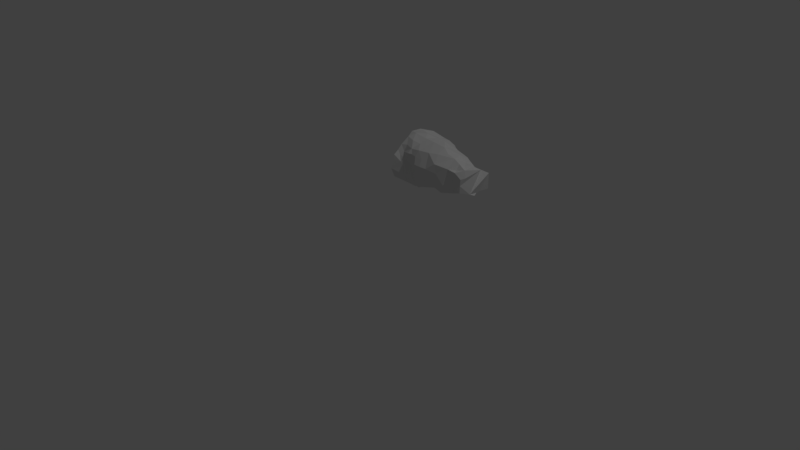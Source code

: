 # Source: DepartedUpperArm_L.blend  (saved by Blender 2.77.0; exported with 4.5.12 LTS)
import bpy
from mathutils import Matrix  # noqa: F401  (used for matrix-valued properties, if any)

bpy.ops.wm.read_factory_settings(use_empty=True)
scene = bpy.context.scene
scene.name = 'Scene'

# ---- collections
col_collection_1 = bpy.data.collections.new('Collection 1'); scene.collection.children.link(col_collection_1)

# ---- world
world_world = bpy.data.worlds.new('World'); scene.world = world_world
world_world.color = (0.05088, 0.05088, 0.05088)
world_world.use_sun_shadow = False
world_world.sun_shadow_jitter_overblur = 0.0
world_world.cycles.sampling_method = 'MANUAL'

# ---- cameras
cam_camera = bpy.data.cameras.new('Camera')
cam_camera.clip_end = 100.0
cam_camera.lens = 35.0
cam_camera.sensor_width = 32.0
cam_camera.sensor_height = 18.0
cam_camera.ortho_scale = 7.314
cam_camera.dof.focus_distance = 0.0
cam_camera.dof.aperture_fstop = 128.0

# ---- lights
light_lamp = bpy.data.lights.new('Lamp', 'POINT')
light_lamp.transmission_factor = 0.0
light_lamp.cutoff_distance = 30.0
light_lamp.energy = 100.0
light_lamp.shadow_buffer_clip_start = 1.001
light_lamp.shadow_soft_size = 0.1
light_lamp.shadow_maximum_resolution = 0.006
light_lamp.use_absolute_resolution = True

# ---- meshes
me_meshleftarm = bpy.data.meshes.new('MeshLeftArm')
me_meshleftarm.from_pydata([(0.8135, 0.155, 1.833), (0.7376, 0.1655, 1.851), (0.7206, 0.1359, 1.86), (0.7507, 0.06612, 1.863), (0.8412, 0.0992, 1.862), (0.7782, 0.2116, 1.831), (0.8573, 0.2601, 1.792), (1.707, 0.0201, 1.408), (1.163, -0.006341, 1.823), (1.679, -0.0896, 1.418), (1.648, -0.1838, 1.53), (1.654, -0.1845, 1.606), (0.9671, -0.2469, 1.613), (1.036, -0.2645, 1.509), (1.11, -0.2609, 1.46), (1.006, -0.2503, 1.555), (1.047, -0.2741, 1.443), (0.8924, -0.2322, 1.71), (1.1, -0.1927, 1.363), (0.8524, 0.08305, 1.253), (1.044, -0.2182, 1.337), (1.147, -0.24, 1.657), (1.116, -0.2678, 1.621), (0.9077, -0.06655, 1.834), (1.05, -0.09621, 1.799), (0.92, 0.1473, 1.822), (0.9609, -0.1032, 1.807), (0.7427, -0.3029, 1.603), (0.7795, -0.2431, 1.664), (0.8167, -0.1674, 1.774), (0.7397, -0.2351, 1.713), (0.8056, -0.2048, 1.7), (1.009, -0.2297, 1.7), (0.9481, -0.2195, 1.71), (1.099, -0.2238, 1.699), (0.9175, -0.2279, 1.562), (0.815, -0.2703, 1.6), (1.688, 0.1761, 1.567), (1.699, 0.1846, 1.47), (1.481, -0.2021, 1.681), (1.642, -0.03929, 1.691), (0.7985, 0.05089, 1.87), (1.227, -0.1939, 1.731), (1.68, 0.09912, 1.651), (1.628, 0.1539, 1.428), (0.8498, -0.2577, 1.545), (1.007, -0.241, 1.388), (1.433, 0.01516, 1.365), (1.62, 0.0324, 1.394), (0.7223, -0.3288, 1.508), (1.455, -0.09865, 1.357), (0.8575, 0.2243, 1.31), (0.7993, -0.003068, 1.265), (1.394, -0.02721, 1.356), (1.707, 0.07817, 1.413), (1.294, -0.2195, 1.691), (1.209, -0.1223, 1.361), (1.654, -0.121, 1.695), (1.179, 0.3041, 1.495), (1.033, -0.1589, 1.32), (1.023, 0.3587, 1.541), (0.9151, 0.4402, 1.619), (1.462, -0.262, 1.506), (0.828, 0.4392, 1.577), (1.116, 0.3443, 1.623), (1.338, -0.2635, 1.445), (1.408, 0.2782, 1.569), (0.7797, 0.4012, 1.498), (1.334, 0.04495, 1.355), (1.415, 0.16, 1.395), (1.215, 0.3, 1.622), (1.411, 0.2191, 1.481), (0.9393, -0.0403, 1.259), (1.552, 0.1804, 1.541), (1.307, 0.08164, 1.764), (1.307, 0.2329, 1.479), (1.627, -0.06405, 1.401), (1.74, 0.1697, 1.42), (1.356, 0.25, 1.654), (1.744, 0.035, 1.683), (1.63, -0.0151, 1.384), (1.411, 0.2014, 1.668), (1.63, 0.04237, 1.688), (1.523, 0.1602, 1.414), (1.556, 0.07892, 1.402), (1.5, 0.1831, 1.628), (1.324, 0.0347, 1.78), (0.7501, -0.3082, 1.411), (1.61, 0.1807, 1.505), (0.8522, 0.1751, 1.812), (1.34, -0.1028, 1.363), (1.119, -0.08604, 1.801), (1.474, 0.07347, 1.385), (1.339, -0.2431, 1.598), (1.553, -0.09651, 1.732), (1.183, 0.05802, 1.814), (1.45, -0.05986, 1.752), (1.431, -0.252, 1.407), (0.9067, 0.3967, 1.533), (1.559, -0.1882, 1.437), (1.332, 0.1633, 1.4), (1.012, 0.1033, 1.318), (1.732, -0.04035, 1.398), (1.763, 0.1484, 1.619), (1.093, 0.2063, 1.416), (1.193, 0.09919, 1.363), (1.099, 0.2991, 1.712), (1.204, -0.08857, 1.793), (1.586, -0.04226, 1.704), (1.533, -0.01338, 1.375), (1.108, 0.00432, 1.311), (1.221, -0.2526, 1.507), (1.649, -0.1898, 1.445), (1.567, -0.154, 1.678), (1.638, -0.1269, 1.423), (0.9725, 0.3541, 1.725), (1.682, -0.1388, 1.616), (0.9137, -0.1483, 1.295), (1.342, -0.05482, 1.78), (1.033, 0.2268, 1.755), (1.585, -0.2108, 1.523), (0.9536, -0.01401, 1.846), (0.7595, -0.147, 1.807), (0.7704, -0.1047, 1.845), (0.9075, 0.06356, 1.87), (0.7641, 0.3917, 1.733), (1.0, 0.4194, 1.653), (0.933, 0.2318, 1.776), (1.01, 0.1153, 1.83), (0.8807, 0.3804, 1.72), (0.9725, -0.2386, 1.494), (0.7345, -0.2928, 1.668), (1.037, -0.2704, 1.625), (0.7267, -0.002589, 1.871), (0.7861, 0.3251, 1.382), (0.8854, -0.2574, 1.44), (1.228, 0.2257, 1.712), (1.1, -0.2744, 1.526), (1.399, 0.07828, 1.745), (1.212, -0.01782, 1.319), (0.8214, -0.03158, 1.878), (1.12, -0.2474, 1.395), (0.8642, -0.2331, 1.644), (0.7486, -0.1892, 1.769), (1.516, 0.04751, 1.694), (1.196, -0.2562, 1.615), (1.077, -0.003807, 1.831), (0.9635, 0.2598, 1.436), (1.023, -0.1886, 1.768), (1.214, 0.08664, 1.783), (1.262, -0.1281, 1.773), (1.333, 0.1608, 1.71), (1.597, -0.2123, 1.675), (1.321, 0.3091, 1.584), (1.254, 0.1815, 1.398), (1.495, 0.2207, 1.478), (1.248, -0.008876, 1.815), (1.731, -0.1152, 1.436), (1.608, 0.1388, 1.603), (1.119, 0.1249, 1.813), (1.178, -0.2122, 1.693), (0.8624, -0.1205, 1.827), (0.7485, -0.05363, 1.858), (0.7748, 0.1348, 1.854), (0.7816, 0.2883, 1.808), (0.7779, -0.1285, 1.29), (1.161, -0.1683, 1.771), (0.9131, -0.1899, 1.758), (1.699, -0.04296, 1.689)], [], [(145, 111, 93), (95, 149, 159), (72, 165, 52), (158, 103, 37), (62, 99, 120), (52, 19, 72), (61, 129, 126), (166, 148, 34), (68, 47, 53), (135, 87, 165), (70, 106, 136), (41, 133, 140), (22, 137, 145), (58, 154, 104), (54, 80, 48), (166, 150, 107), (92, 68, 69), (6, 129, 164), (141, 111, 14), (107, 91, 166), (110, 105, 139), (8, 95, 146), (123, 161, 140), (137, 15, 13), (24, 26, 148), (158, 37, 88), (143, 29, 122), (105, 68, 139), (32, 33, 12), (102, 76, 80), (117, 72, 59), (73, 88, 155), (136, 149, 151), (148, 167, 33), (105, 104, 154), (166, 21, 160), (63, 125, 129), (157, 114, 9), (63, 98, 67), (97, 99, 62), (81, 85, 66), (93, 55, 145), (17, 31, 142), (76, 102, 9), (136, 153, 70), (26, 146, 121), (94, 108, 96), (59, 46, 135), (151, 81, 78), (127, 129, 6), (28, 30, 131), (115, 129, 127), (147, 134, 98), (136, 159, 149), (39, 55, 93), (146, 24, 91), (49, 36, 27), (23, 140, 161), (154, 58, 75), (32, 12, 132), (99, 112, 120), (65, 62, 93), (115, 106, 126), (90, 97, 65), (45, 135, 35), (84, 83, 44), (158, 82, 43), (18, 56, 141), (18, 20, 59), (34, 22, 21), (161, 123, 29), (121, 124, 140), (144, 138, 96), (8, 91, 156), (44, 37, 38), (164, 89, 6), (135, 46, 130), (84, 92, 83), (121, 140, 23), (125, 164, 129), (49, 45, 36), (88, 44, 155), (80, 76, 109), (126, 60, 61), (86, 118, 138), (128, 159, 119), (138, 144, 85), (82, 158, 144), (124, 89, 4), (104, 60, 58), (9, 114, 76), (130, 16, 13), (127, 89, 25), (114, 99, 76), (161, 26, 23), (63, 61, 98), (63, 129, 61), (100, 75, 69), (31, 30, 28), (155, 83, 69), (40, 108, 57), (155, 66, 85), (39, 152, 113), (96, 150, 55), (163, 41, 4), (69, 83, 92), (4, 41, 124), (59, 56, 18), (148, 166, 24), (13, 15, 130), (7, 80, 54), (165, 72, 117), (16, 46, 141), (44, 77, 54), (71, 75, 66), (107, 150, 156), (150, 96, 118), (21, 22, 145), (101, 104, 105), (45, 49, 135), (100, 68, 154), (22, 34, 132), (156, 118, 86), (74, 151, 149), (27, 36, 131), (154, 75, 100), (153, 136, 78), (139, 68, 90), (145, 137, 111), (86, 74, 156), (167, 148, 26), (138, 85, 81), (130, 35, 135), (58, 60, 64), (39, 62, 120), (141, 46, 20), (90, 65, 56), (109, 76, 50), (14, 111, 137), (47, 92, 109), (15, 35, 130), (66, 155, 71), (66, 153, 78), (123, 140, 162), (142, 35, 12), (44, 54, 84), (36, 45, 142), (48, 84, 54), (51, 147, 101), (56, 139, 90), (89, 5, 0), (160, 21, 145), (57, 152, 116), (149, 156, 74), (67, 98, 134), (106, 70, 64), (132, 137, 22), (156, 91, 107), (124, 128, 25), (119, 115, 127), (30, 31, 143), (147, 104, 101), (12, 15, 132), (163, 5, 1), (130, 46, 16), (163, 4, 0), (162, 140, 133), (137, 16, 14), (10, 11, 120), (132, 34, 32), (78, 136, 151), (155, 85, 73), (146, 26, 24), (13, 16, 137), (11, 116, 152), (82, 108, 40), (88, 37, 44), (114, 157, 112), (25, 89, 124), (142, 12, 33), (21, 166, 34), (120, 112, 10), (60, 104, 147), (14, 16, 141), (81, 151, 138), (156, 149, 95), (20, 46, 59), (55, 150, 42), (158, 88, 73), (56, 65, 141), (141, 65, 111), (119, 127, 128), (152, 120, 11), (111, 65, 93), (128, 124, 121), (43, 103, 158), (146, 91, 8), (144, 158, 85), (159, 146, 95), (117, 135, 165), (144, 96, 108), (166, 160, 42), (15, 137, 132), (145, 55, 160), (26, 161, 167), (68, 92, 47), (142, 33, 17), (98, 61, 60), (38, 77, 44), (96, 39, 94), (57, 94, 113), (87, 135, 49), (50, 97, 90), (3, 41, 163), (43, 82, 79), (142, 31, 28), (110, 59, 72), (42, 160, 55), (70, 153, 58), (138, 151, 74), (101, 110, 72), (98, 60, 147), (91, 24, 166), (83, 155, 44), (101, 105, 110), (50, 76, 99), (50, 90, 53), (28, 36, 142), (126, 129, 115), (128, 146, 159), (6, 89, 127), (167, 161, 29), (23, 26, 121), (75, 153, 66), (60, 126, 64), (108, 82, 144), (106, 115, 119), (59, 135, 117), (113, 152, 57), (97, 62, 65), (109, 92, 84), (17, 33, 167), (159, 136, 106), (69, 75, 71), (109, 84, 48), (42, 150, 166), (112, 99, 114), (32, 34, 148), (29, 31, 167), (167, 31, 17), (48, 80, 109), (40, 168, 82), (141, 20, 18), (35, 15, 12), (122, 29, 123), (128, 121, 146), (148, 33, 32), (154, 68, 105), (109, 50, 47), (39, 93, 62), (102, 80, 7), (45, 35, 142), (5, 89, 164), (55, 39, 96), (64, 70, 58), (156, 150, 118), (25, 128, 127), (133, 41, 3), (69, 71, 155), (1, 2, 163), (143, 31, 29), (140, 124, 41), (57, 168, 40), (0, 5, 163), (51, 101, 19), (0, 4, 89), (96, 138, 118), (69, 68, 100), (53, 47, 50), (99, 97, 50), (53, 90, 68), (78, 81, 66), (134, 147, 51), (64, 126, 106), (73, 85, 158), (79, 82, 168), (139, 59, 110), (119, 159, 106), (156, 95, 8), (19, 101, 72), (39, 120, 152), (131, 36, 28), (138, 74, 86), (57, 108, 94), (139, 56, 59), (75, 58, 153), (113, 94, 39), (9, 102, 157), (37, 103, 38), (38, 103, 77), (77, 103, 54), (57, 116, 168), (11, 10, 116), (112, 157, 10), (7, 157, 102), (54, 103, 7), (157, 7, 103), (103, 43, 157), (43, 79, 157), (157, 79, 10), (10, 79, 116), (79, 168, 116), (3, 163, 2), (5, 164, 1), (164, 125, 1), (63, 67, 125), (125, 67, 1), (67, 134, 1), (19, 134, 51), (134, 19, 1), (1, 19, 2), (133, 3, 2), (2, 19, 133), (122, 123, 162), (133, 19, 162), (162, 19, 122), (19, 52, 122), (165, 122, 52), (122, 165, 143), (143, 165, 30), (30, 165, 131), (87, 49, 165), (131, 165, 27), (27, 165, 49)])
me_meshleftarm.use_remesh_preserve_volume = False
me_meshleftarm.use_remesh_preserve_attributes = False
me_meshleftarm.use_mirror_vertex_groups = False
me_meshleftarm.update()
arm_armature = bpy.data.armatures.new('Armature')  # bones are not reproduced

# ---- objects
ob_lamp = bpy.data.objects.new('Lamp', light_lamp)
ob_camera = bpy.data.objects.new('Camera', cam_camera)
ob_armature = bpy.data.objects.new('Armature', arm_armature)
ob_mesh_002 = bpy.data.objects.new('Mesh.002', me_meshleftarm)

# ---- transforms, parenting, visibility, modifiers, constraints
ob_lamp.location = (4.076, 1.005, 5.904)
ob_lamp.rotation_euler = (0.6503, 0.05522, 1.866)
ob_lamp.lock_rotations_4d = False
ob_lamp.empty_display_type = 'ARROWS'
ob_lamp.color = (0.0, 0.0, 0.0, 0.0)
ob_lamp.lineart.crease_threshold = 0.0
ob_camera.location = (7.481, -6.508, 5.344)
ob_camera.rotation_euler = (1.109, 0.01082, 0.8149)
ob_camera.lock_rotations_4d = False
ob_camera.empty_display_type = 'ARROWS'
ob_camera.color = (0.0, 0.0, 0.0, 0.0)
ob_camera.display_type = 'WIRE'
ob_camera.lineart.crease_threshold = 0.0
ob_armature.location = (0.0, 0.0, 0.0)
ob_armature.lineart.crease_threshold = 0.0
ob_mesh_002.parent = ob_armature
ob_mesh_002.location = (0.0, 0.0, 0.0)
ob_mesh_002.lineart.crease_threshold = 0.0
_vg = ob_mesh_002.vertex_groups.new(name='Pelvis')
for _i, _w in zip([165], [0.004394]): _vg.add([_i], _w, 'REPLACE')
_vg = ob_mesh_002.vertex_groups.new(name='MiddleSpine')
for _i, _w in zip([1, 2, 3, 5, 6, 19, 20, 27, 28, 30, 36, 45, 46, 49, 51, 52, 59, 60, 61, 63, 67, 72, 87, 98, 101, 110, 117, 122, 123, 125, 126, 129, 131, 133, 134, 135, 139, 140, 143, 147, 162, 164, 165], [0.01096, 0.009161, 0.0, 0.01091, 0.00222, 0.1805, 0.01102, 0.07601, 0.01877, 0.02353, 0.0293, 0.02674, 4.52e-05, 0.1361, 0.193, 0.1602, 0.0102, 0.005189, 0.04067, 0.07304, 0.1431, 0.1725, 0.1869, 0.05407, 0.03729, 0.0008661, 0.1436, 0.0, 0.0, 0.06716, 0.006685, 0.02868, 0.06044, 0.0, 0.2121, 0.07688, 0.0005682, 0.0, 0.0, 0.03176, 0.0, 0.03275, 0.2216]): _vg.add([_i], _w, 'REPLACE')
_vg = ob_mesh_002.vertex_groups.new(name='Head')
_vg = ob_mesh_002.vertex_groups.new(name='LeftArm.L')
for _i, _w in zip([0, 1, 2, 3, 4, 5, 6, 7, 8, 9, 10, 11, 12, 13, 14, 15, 16, 17, 18, 19, 20, 21, 22, 23, 24, 25, 26, 27, 28, 29, 30, 31, 32, 33, 34, 35, 36, 37, 38, 39, 40, 41, 42, 43, 44, 45, 46, 47, 48, 49, 50, 51, 52, 53, 54, 55, 56, 57, 58, 59, 60, 61, 62, 63, 64, 65, 66, 67, 68, 69, 70, 71, 72, 73, 74, 75, 76, 77, 78, 79, 80, 81, 82, 83, 84, 85, 86, 87, 88, 89, 90, 91, 92, 93, 94, 95, 96, 97, 98, 99, 100, 101, 102, 103, 104, 105, 106, 107, 108, 109, 110, 111, 112, 113, 114, 115, 116, 117, 118, 119, 120, 121, 122, 123, 124, 125, 126, 127, 128, 129, 130, 131, 132, 133, 134, 135, 136, 137, 138, 139, 140, 141, 142, 143, 144, 145, 146, 147, 148, 149, 150, 151, 152, 153, 154, 155, 156, 157, 158, 159, 160, 161, 162, 163, 164, 165, 166, 167, 168], [0.9722, 0.9552, 0.956, 0.9716, 0.9809, 0.9564, 0.9638, 0.244, 0.9936, 0.4347, 0.6395, 0.5842, 0.9823, 0.9798, 0.9812, 0.9809, 0.9728, 0.9825, 0.9757, 0.7719, 0.9705, 0.9882, 0.9872, 0.991, 0.9943, 0.9846, 0.9928, 0.9182, 0.9329, 0.9815, 0.9369, 0.9712, 0.9895, 0.9874, 0.9906, 0.9715, 0.9158, 0.2854, 0.2402, 0.8995, 0.443, 0.9798, 0.986, 0.2973, 0.5302, 0.952, 0.9673, 0.9388, 0.5797, 0.636, 0.9296, 0.8453, 0.5929, 0.9565, 0.1949, 0.9751, 0.9802, 0.4023, 0.9819, 0.9641, 0.9631, 0.9414, 0.9195, 0.9074, 0.9791, 0.965, 0.9686, 0.8665, 0.9727, 0.9481, 0.9853, 0.9584, 0.8918, 0.8522, 0.9875, 0.9798, 0.7068, 0.1462, 0.9802, 0.1285, 0.6498, 0.9695, 0.687, 0.8488, 0.8041, 0.9307, 0.9844, 0.3021, 0.6859, 0.9758, 0.9687, 0.994, 0.9155, 0.9644, 0.8164, 0.9935, 0.9408, 0.9382, 0.9311, 0.8394, 0.972, 0.9558, 0.2081, 0.08767, 0.975, 0.9821, 0.9838, 0.9913, 0.7396, 0.8516, 0.9701, 0.9794, 0.6854, 0.7736, 0.671, 0.9675, 0.3349, 0.7103, 0.9749, 0.9858, 0.799, 0.9925, 0.9764, 0.9801, 0.9884, 0.9108, 0.9622, 0.9782, 0.9913, 0.9478, 0.9493, 0.9193, 0.9865, 0.9725, 0.8389, 0.9038, 0.9894, 0.9836, 0.9741, 0.9808, 0.985, 0.9797, 0.9722, 0.969, 0.9199, 0.9844, 0.9946, 0.9473, 0.9923, 0.9927, 0.9866, 0.9854, 0.7504, 0.9813, 0.9813, 0.9153, 0.9901, 0.2671, 0.7666, 0.993, 0.9882, 0.9878, 0.9775, 0.9682, 0.9424, 0.2746, 0.9915, 0.9882, 0.2365]): _vg.add([_i], _w, 'REPLACE')
_vg = ob_mesh_002.vertex_groups.new(name='LeftElbow.L')
for _i, _w in zip([7, 9, 10, 11, 37, 38, 39, 40, 43, 44, 47, 48, 50, 53, 54, 57, 62, 65, 66, 69, 71, 73, 76, 77, 79, 80, 81, 82, 83, 84, 85, 88, 90, 92, 93, 94, 96, 97, 99, 102, 103, 108, 109, 112, 113, 114, 116, 120, 138, 144, 152, 155, 157, 158, 168], [0.7559, 0.5651, 0.3603, 0.4157, 0.7146, 0.7598, 0.1, 0.557, 0.7026, 0.4697, 0.05989, 0.4201, 0.0692, 0.03316, 0.8051, 0.5976, 0.07955, 0.0146, 0.008958, 0.05029, 0.02977, 0.1475, 0.293, 0.8538, 0.8715, 0.3501, 0.008837, 0.3129, 0.1506, 0.1956, 0.06878, 0.3139, 0.006379, 0.08365, 0.01806, 0.1834, 0.05895, 0.06034, 0.1601, 0.7918, 0.9123, 0.2603, 0.1479, 0.3144, 0.2262, 0.3288, 0.665, 0.2006, 0.000688, 0.07995, 0.2494, 0.08388, 0.7329, 0.2333, 0.7635]): _vg.add([_i], _w, 'REPLACE')
_vg = ob_mesh_002.vertex_groups.new(name='RightArm.R')
for _i, _w in zip([0, 1, 2, 3, 4, 5, 6, 7, 8, 25, 41, 48, 51, 54, 58, 60, 61, 63, 64, 67, 68, 69, 70, 71, 75, 78, 80, 83, 84, 89, 92, 95, 98, 100, 101, 102, 104, 105, 106, 109, 115, 119, 121, 123, 124, 125, 126, 127, 128, 129, 133, 134, 136, 139, 140, 146, 147, 154, 159, 162, 163, 164], [0.0, 0.0, 0.0, 0.0, 0.0, 0.0, 0.0, 0.0, 0.0, 0.0, 0.0, 0.0, 0.0, 0.0, 0.0, 0.0, 0.0, 0.0, 0.0, 0.0, 0.0, 0.0, 0.0, 0.0, 0.0, 0.0, 0.0, 0.0, 0.0, 0.0, 0.0, 0.0, 0.0, 0.0, 0.0, 0.0, 0.0, 0.0, 0.0, 0.0, 0.0, 0.0, 0.0, 0.0, 0.0, 0.0, 0.0, 0.0, 0.0, 0.0, 0.0, 0.0, 0.0, 0.0, 0.0, 0.0, 0.0, 0.0, 0.0, 0.0, 0.0, 0.0]): _vg.add([_i], _w, 'REPLACE')
_vg = ob_mesh_002.vertex_groups.new(name='RightElbow.R')
_vg = ob_mesh_002.vertex_groups.new(name='LeftHips.L')
_vg = ob_mesh_002.vertex_groups.new(name='LeftKnee.L')
_vg = ob_mesh_002.vertex_groups.new(name='LeftFoot.L')
_vg = ob_mesh_002.vertex_groups.new(name='RightHips.R')
_vg = ob_mesh_002.vertex_groups.new(name='RightKnee.R')
_vg = ob_mesh_002.vertex_groups.new(name='RightFoot.R')
_m = ob_mesh_002.modifiers.new('Armature', 'ARMATURE')
_m.object = ob_armature

# ---- collection membership
col_collection_1.objects.link(ob_lamp)
col_collection_1.objects.link(ob_camera)
col_collection_1.objects.link(ob_armature)
col_collection_1.objects.link(ob_mesh_002)

# ---- scene / render settings (as saved in the file)
scene.camera = ob_camera
scene.frame_start = 1; scene.frame_end = 250; scene.frame_set(1)
scene.render.engine = 'BLENDER_EEVEE_NEXT'
scene.render.resolution_percentage = 50
scene.render.dither_intensity = 0.0
scene.cycles.use_denoising = False
scene.cycles.samples = 128
scene.cycles.sampling_pattern = 'TABULATED_SOBOL'
scene.cycles.light_sampling_threshold = 0.0
scene.cycles.use_adaptive_sampling = False
scene.cycles.use_light_tree = False
scene.cycles.blur_glossy = 0.0
scene.cycles.sample_clamp_indirect = 0.0
scene.view_settings.view_transform = 'Standard'
bpy.context.view_layer.update()
